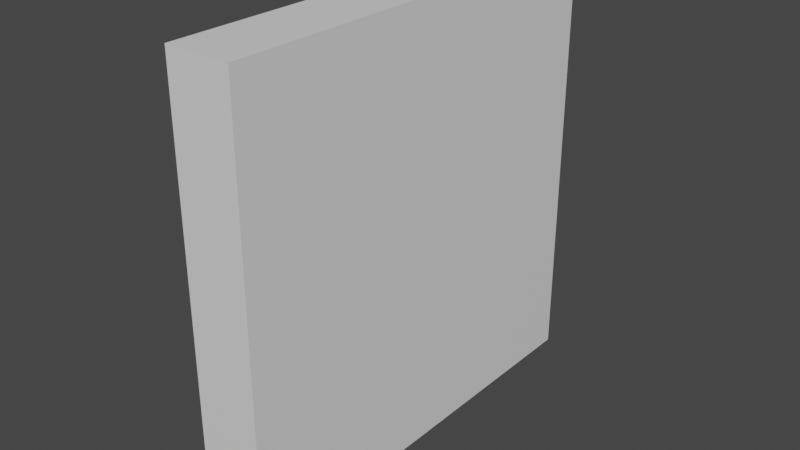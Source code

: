 # Source: Window.blend  (saved by Blender 4.2.66; exported with 4.5.12 LTS)
import bpy
from mathutils import Matrix  # noqa: F401  (used for matrix-valued properties, if any)

bpy.ops.wm.read_factory_settings(use_empty=True)
scene = bpy.context.scene
scene.name = 'Scene'

# ---- collections
col_collection = bpy.data.collections.new('Collection'); scene.collection.children.link(col_collection)

# ---- materials (node trees are filled in below, after node groups)
mat_material = bpy.data.materials.new('Material')
mat_material.alpha_threshold = 0.0
mat_material.use_transparent_shadow = False
mat_material.roughness = 0.5
mat_material.line_color = (0.0, 0.0, 0.0, 1.0)

# ---- material node trees
mat_material.use_nodes = True; mat_material.node_tree.nodes.clear()
_N = mat_material.node_tree.nodes; _L = mat_material.node_tree.links
n0 = _N.new('ShaderNodeOutputMaterial'); n0.name = 'Material Output'; n0.location = (300, 300)
n1 = _N.new('ShaderNodeBsdfPrincipled'); n1.name = 'Principled BSDF'; n1.location = (10, 300)
n1.distribution = 'GGX'
n1.subsurface_method = 'RANDOM_WALK_SKIN'
n1.inputs[3].default_value = 1.45
n1.inputs[27].default_value = (0.0, 0.0, 0.0, 1.0)
n1.inputs[28].default_value = 1.0
_L.new(n1.outputs[0], n0.inputs[0])
n0.is_active_output = True

# ---- world
world_world = bpy.data.worlds.new('World'); scene.world = world_world
world_world.use_nodes = True; world_world.node_tree.nodes.clear()
_N = world_world.node_tree.nodes; _L = world_world.node_tree.links
n0 = _N.new('ShaderNodeOutputWorld'); n0.name = 'World Output'; n0.location = (300, 300)
n1 = _N.new('ShaderNodeBackground'); n1.name = 'Background'; n1.location = (10, 300)
n1.inputs[0].default_value = (0.05088, 0.05088, 0.05088, 1.0)
_L.new(n1.outputs[0], n0.inputs[0])
n0.is_active_output = True
world_world.color = (0.05088, 0.05088, 0.05088)
world_world.use_sun_shadow = False
world_world.sun_shadow_jitter_overblur = 0.0

# ---- meshes
me_cube = bpy.data.meshes.new('Cube')
me_cube.from_pydata([(0.1502, 1.0, 1.0), (0.1502, 1.0, -1.0), (0.1502, -1.0, 1.0), (0.1502, -1.0, -1.0), (-0.1492, 0.2069, 0.2069), (-0.1492, 0.2069, -0.2069), (-0.1492, -0.2069, 0.2069), (-0.1492, -0.2069, -0.2069), (-0.1492, 1.0, -1.0), (-0.1492, -1.0, -1.0), (-0.1492, -1.0, 1.0), (-0.1492, 1.0, 1.0), (0.1502, 0.2069, -0.2069), (0.1502, -0.2069, -0.2069), (0.1502, -0.2069, 0.2069), (0.1502, 0.2069, 0.2069)], [], [(0, 11, 10, 2), (3, 2, 10, 9), (4, 5, 12, 15), (8, 1, 3, 9), (1, 0, 2, 3), (8, 11, 0, 1), (7, 5, 8, 9), (6, 7, 9, 10), (5, 4, 11, 8), (4, 6, 10, 11), (5, 7, 13, 12), (6, 4, 15, 14), (7, 6, 14, 13)])
_uv = me_cube.uv_layers.new(name='UVMap')
_uv.uv.foreach_set('vector', [0.625, 0.5, 0.875, 0.5, 0.875, 0.75, 0.625, 0.75, 0.375, 0.75, 0.625, 0.75, 0.625, 1.0, 0.375, 1.0, 0.5581, 0.1831, 0.4419, 0.1831, 0.4419, 0.1831, 0.5581, 0.1831, 0.125, 0.5, 0.375, 0.5, 0.375, 0.75, 0.125, 0.75, 0.375, 0.5, 0.625, 0.5, 0.625, 0.75, 0.375, 0.75, 0.375, 0.25, 0.625, 0.25, 0.625, 0.5, 0.375, 0.5, 0.4419, 0.06693, 0.4419, 0.1831, 0.375, 0.25, 0.375, 0.0, 0.5581, 0.06693, 0.4419, 0.06693, 0.375, 0.0, 0.625, 0.0, 0.4419, 0.1831, 0.5581, 0.1831, 0.625, 0.25, 0.375, 0.25, 0.5581, 0.1831, 0.5581, 0.06693, 0.625, 0.0, 0.625, 0.25, 0.4419, 0.1831, 0.4419, 0.06693, 0.4419, 0.06693, 0.4419, 0.1831, 0.5581, 0.06693, 0.5581, 0.1831, 0.5581, 0.1831, 0.5581, 0.06693, 0.4419, 0.06693, 0.5581, 0.06693, 0.5581, 0.06693, 0.4419, 0.06693])
me_cube.materials.append(mat_material)
me_cube.use_mirror_vertex_groups = False
me_cube.update()

# ---- objects
ob_window = bpy.data.objects.new('Window', me_cube)

# ---- transforms, parenting, visibility, modifiers, constraints
ob_window.location = (0.0, 0.0, 0.0)
ob_window.lock_rotations_4d = False
ob_window.empty_display_type = 'ARROWS'
ob_window.lineart.crease_threshold = 0.0

# ---- collection membership
col_collection.objects.link(ob_window)

# ---- scene / render settings (as saved in the file)
scene.frame_start = 1; scene.frame_end = 250; scene.frame_set(1)
scene.render.engine = 'BLENDER_EEVEE_NEXT'
scene.cycles.sampling_pattern = 'TABULATED_SOBOL'
scene.cycles.use_light_tree = False
scene.view_settings.view_transform = 'Filmic'
bpy.context.view_layer.update()

# ---- added for rendering (the .blend has no active camera and no usable light): camera, sun
cam_auto = bpy.data.cameras.new('AutoCamera')
cam_auto.lens = 50.0
cam_auto.sensor_width = 36.0
cam_auto.clip_end = 1000.0
ob_auto_camera = bpy.data.objects.new('AutoCamera', cam_auto)
scene.collection.objects.link(ob_auto_camera)
ob_auto_camera.location = (2.63206, -3.15785, 2.10524)
ob_auto_camera.rotation_euler = (1.09748, -7.21219e-08, 0.694738)
scene.camera = ob_auto_camera
light_auto_sun = bpy.data.lights.new('AutoSun', 'SUN')
light_auto_sun.energy = 3.0
light_auto_sun.angle = 0.0523599
ob_auto_sun = bpy.data.objects.new('AutoSun', light_auto_sun)
scene.collection.objects.link(ob_auto_sun)
ob_auto_sun.rotation_euler = (0.872665, 0.174533, 0.523599)
bpy.context.view_layer.update()
